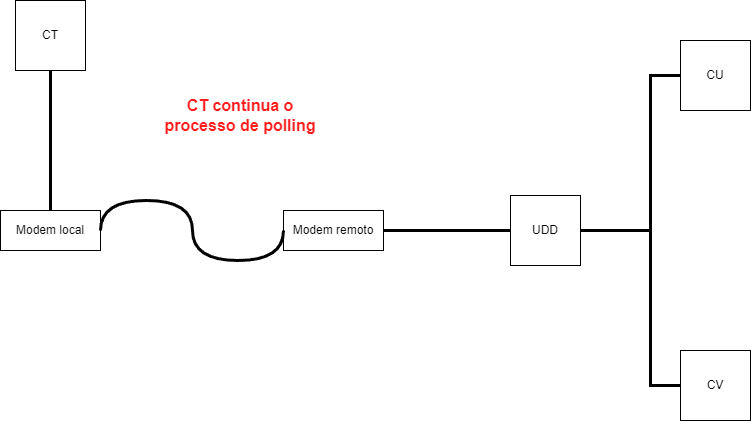

The diagram above was exported from draw.io. Its source (the exported page's mxGraphModel, read from the mxfile embedded in the PNG):
<mxGraphModel dx="792" dy="748" grid="1" gridSize="10" guides="1" tooltips="1" connect="1" arrows="1" fold="1" page="1" pageScale="1" pageWidth="827" pageHeight="1169" math="0" shadow="0">
  <root>
    <mxCell id="0" />
    <mxCell id="1" parent="0" />
    <mxCell id="N0B7f1GQi4oO9jO1ZdyZ-1" value="CT" style="whiteSpace=wrap;html=1;aspect=fixed;" vertex="1" parent="1">
      <mxGeometry x="45" y="130" width="70" height="70" as="geometry" />
    </mxCell>
    <mxCell id="N0B7f1GQi4oO9jO1ZdyZ-4" value="UDD" style="whiteSpace=wrap;html=1;aspect=fixed;" vertex="1" parent="1">
      <mxGeometry x="540" y="325" width="70" height="70" as="geometry" />
    </mxCell>
    <mxCell id="N0B7f1GQi4oO9jO1ZdyZ-5" value="CU" style="whiteSpace=wrap;html=1;aspect=fixed;" vertex="1" parent="1">
      <mxGeometry x="710" y="170" width="70" height="70" as="geometry" />
    </mxCell>
    <mxCell id="N0B7f1GQi4oO9jO1ZdyZ-6" value="CV" style="whiteSpace=wrap;html=1;aspect=fixed;" vertex="1" parent="1">
      <mxGeometry x="710" y="480" width="70" height="70" as="geometry" />
    </mxCell>
    <mxCell id="N0B7f1GQi4oO9jO1ZdyZ-7" value="" style="endArrow=none;html=1;rounded=0;exitX=0.5;exitY=1;exitDx=0;exitDy=0;entryX=0.5;entryY=0;entryDx=0;entryDy=0;strokeWidth=3;" edge="1" parent="1" source="N0B7f1GQi4oO9jO1ZdyZ-1" target="N0B7f1GQi4oO9jO1ZdyZ-12">
      <mxGeometry width="50" height="50" relative="1" as="geometry">
        <mxPoint x="380" y="410" as="sourcePoint" />
        <mxPoint x="170" y="355" as="targetPoint" />
      </mxGeometry>
    </mxCell>
    <mxCell id="N0B7f1GQi4oO9jO1ZdyZ-9" value="" style="endArrow=none;html=1;rounded=0;exitX=0;exitY=0.5;exitDx=0;exitDy=0;entryX=1;entryY=0.5;entryDx=0;entryDy=0;strokeWidth=3;" edge="1" parent="1" source="N0B7f1GQi4oO9jO1ZdyZ-4" target="N0B7f1GQi4oO9jO1ZdyZ-13">
      <mxGeometry width="50" height="50" relative="1" as="geometry">
        <mxPoint x="384" y="370" as="sourcePoint" />
        <mxPoint x="410" y="355" as="targetPoint" />
      </mxGeometry>
    </mxCell>
    <mxCell id="N0B7f1GQi4oO9jO1ZdyZ-10" value="" style="endArrow=none;html=1;rounded=0;exitX=0;exitY=0.5;exitDx=0;exitDy=0;entryX=1;entryY=0.5;entryDx=0;entryDy=0;strokeWidth=3;" edge="1" parent="1" source="N0B7f1GQi4oO9jO1ZdyZ-5" target="N0B7f1GQi4oO9jO1ZdyZ-4">
      <mxGeometry width="50" height="50" relative="1" as="geometry">
        <mxPoint x="550" y="370" as="sourcePoint" />
        <mxPoint x="464" y="370" as="targetPoint" />
        <Array as="points">
          <mxPoint x="680" y="205" />
          <mxPoint x="680" y="360" />
        </Array>
      </mxGeometry>
    </mxCell>
    <mxCell id="N0B7f1GQi4oO9jO1ZdyZ-11" value="" style="endArrow=none;html=1;rounded=0;exitX=0;exitY=0.5;exitDx=0;exitDy=0;entryX=1;entryY=0.5;entryDx=0;entryDy=0;strokeWidth=3;" edge="1" parent="1" source="N0B7f1GQi4oO9jO1ZdyZ-6" target="N0B7f1GQi4oO9jO1ZdyZ-4">
      <mxGeometry width="50" height="50" relative="1" as="geometry">
        <mxPoint x="560" y="380" as="sourcePoint" />
        <mxPoint x="474" y="380" as="targetPoint" />
        <Array as="points">
          <mxPoint x="680" y="515" />
          <mxPoint x="680" y="360" />
        </Array>
      </mxGeometry>
    </mxCell>
    <mxCell id="N0B7f1GQi4oO9jO1ZdyZ-12" value="Modem local&lt;br&gt;" style="rounded=0;whiteSpace=wrap;html=1;" vertex="1" parent="1">
      <mxGeometry x="30" y="340" width="100" height="40" as="geometry" />
    </mxCell>
    <mxCell id="N0B7f1GQi4oO9jO1ZdyZ-13" value="Modem remoto&lt;br&gt;" style="rounded=0;whiteSpace=wrap;html=1;" vertex="1" parent="1">
      <mxGeometry x="313" y="340" width="100" height="40" as="geometry" />
    </mxCell>
    <mxCell id="N0B7f1GQi4oO9jO1ZdyZ-22" value="" style="endArrow=none;html=1;rounded=0;exitX=0;exitY=0.5;exitDx=0;exitDy=0;entryX=1;entryY=0.5;entryDx=0;entryDy=0;strokeWidth=3;edgeStyle=orthogonalEdgeStyle;curved=1;" edge="1" parent="1" source="N0B7f1GQi4oO9jO1ZdyZ-13" target="N0B7f1GQi4oO9jO1ZdyZ-12">
      <mxGeometry width="50" height="50" relative="1" as="geometry">
        <mxPoint x="90" y="210" as="sourcePoint" />
        <mxPoint x="90" y="350" as="targetPoint" />
        <Array as="points">
          <mxPoint x="313" y="390" />
          <mxPoint x="222" y="390" />
          <mxPoint x="222" y="330" />
          <mxPoint x="130" y="330" />
        </Array>
      </mxGeometry>
    </mxCell>
    <mxCell id="N0B7f1GQi4oO9jO1ZdyZ-50" value="&lt;font color=&quot;#ff1c1c&quot; style=&quot;font-size: 16px;&quot;&gt;&lt;b&gt;CT continua o processo de polling&lt;/b&gt;&lt;/font&gt;" style="text;html=1;align=center;verticalAlign=middle;whiteSpace=wrap;rounded=0;" vertex="1" parent="1">
      <mxGeometry x="190" y="230" width="160" height="30" as="geometry" />
    </mxCell>
  </root>
</mxGraphModel>